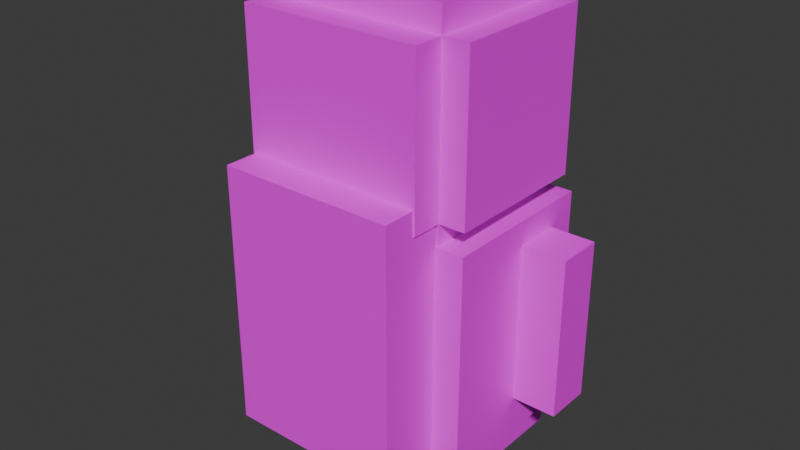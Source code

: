 # Source: ParentKoala.blend  (saved by Blender 4.2.67; exported with 4.5.12 LTS)
import bpy
from mathutils import Matrix  # noqa: F401  (used for matrix-valued properties, if any)

bpy.ops.wm.read_factory_settings(use_empty=True)
scene = bpy.context.scene
scene.name = 'Scene'

# ---- collections
col_collection = bpy.data.collections.new('Collection'); scene.collection.children.link(col_collection)

# ---- images (referenced by path relative to the original .blend; pixels are not part of the script)
import os
ASSET_DIR = os.environ.get("B2B_ASSET_DIR", "")  # directory of the original .blend (textures are referenced by path, not embedded)
HERE = os.path.dirname(os.path.abspath(__file__))  # packed textures are extracted next to this script under _unpacked/

def load_image(name, relpath, width, height, colorspace="sRGB"):
    """Load a texture the original file referenced (path relative to the .blend, or extracted next to this script)."""
    p = next((c for c in (os.path.join(HERE, relpath), os.path.join(ASSET_DIR, relpath)) if relpath and os.path.exists(c)), "")
    if p:
        img = bpy.data.images.load(p, check_existing=True)
        img.name = name
    else:  # same state as the original file: an image datablock whose file is absent (Cycles renders it pink)
        img = bpy.data.images.new(name, width, height)
        img.source = "FILE"
        img.filepath = "//" + (relpath or name)
    img.colorspace_settings.name = colorspace
    return img
img_parentkoala_png = load_image('ParentKoala.png', 'ParentKoala.png', 1024, 1024, 'sRGB')

# ---- materials (node trees are filled in below, after node groups)
mat_material = bpy.data.materials.new('Material')
mat_material.alpha_threshold = 0.0
mat_material.roughness = 0.5
mat_material.line_color = (0.0, 0.0, 0.0, 1.0)

# ---- material node trees
mat_material.use_nodes = True; mat_material.node_tree.nodes.clear()
_N = mat_material.node_tree.nodes; _L = mat_material.node_tree.links
n0 = _N.new('ShaderNodeOutputMaterial'); n0.name = 'Material Output'; n0.location = (300, 300)
n1 = _N.new('ShaderNodeBsdfPrincipled'); n1.name = 'Principled BSDF'; n1.location = (10, 300)
n1.inputs[3].default_value = 1.45
n2 = _N.new('ShaderNodeTexImage'); n2.name = '画像テクスチャ'; n2.location = (-280, 280)
n2.image = img_parentkoala_png
_L.new(n1.outputs[0], n0.inputs[0])
_L.new(n2.outputs[0], n1.inputs[0])
_L.new(n2.outputs[1], n1.inputs[4])
n0.is_active_output = True

# ---- world
world_world = bpy.data.worlds.new('World'); scene.world = world_world
world_world.use_nodes = True; world_world.node_tree.nodes.clear()
_N = world_world.node_tree.nodes; _L = world_world.node_tree.links
n0 = _N.new('ShaderNodeOutputWorld'); n0.name = 'World Output'; n0.location = (300, 300)
n1 = _N.new('ShaderNodeBackground'); n1.name = 'Background'; n1.location = (10, 300)
n1.inputs[0].default_value = (0.05088, 0.05088, 0.05088, 1.0)
_L.new(n1.outputs[0], n0.inputs[0])
n0.is_active_output = True
world_world.color = (0.05088, 0.05088, 0.05088)
world_world.sun_shadow_jitter_overblur = 0.0

# ---- meshes
me_001 = bpy.data.meshes.new('立方体.001')
me_001.from_pydata([(-0.356, 0.1679, -0.249), (-0.356, 0.1679, 0.2377), (-0.356, 0.02606, -0.249), (-0.356, 0.02606, 0.2377), (-0.4919, 0.1679, -0.249), (-0.4919, 0.1679, 0.2377), (-0.4919, 0.02606, -0.249), (-0.4919, 0.02606, 0.2377), (0.356, 0.1679, -0.249), (0.356, 0.02606, -0.249), (0.356, 0.1679, 0.2377), (0.4919, 0.1679, -0.249), (0.356, 0.02606, 0.2377), (0.4919, 0.02606, 0.2377), (0.4919, 0.02606, -0.249), (0.4919, 0.1679, 0.2377), (-0.1896, -0.1634, 0.6913), (-0.1896, -0.03646, 0.544), (-0.1896, -0.03646, 0.6913), (0.1896, -0.1634, 0.6913), (-0.1896, -0.1634, 0.3052), (-0.06321, -0.03646, 0.6913), (0.06321, -0.03646, 0.6913), (0.1896, -0.1634, 0.3052), (0.06321, 0.1311, 0.3052), (0.1896, 0.1311, 0.3052), (0.1896, -0.03646, 0.544), (0.3209, -0.03646, 0.544), (0.1896, 0.0566, 0.544), (0.1896, -0.03646, 0.6913), (0.3209, 0.0566, 0.544), (0.3209, 0.0566, 0.8225), (0.1896, 0.0566, 0.6913), (0.3209, -0.03646, 0.8225), (0.06321, -0.03646, 0.8225), (0.06321, 0.0566, 0.8225), (0.06321, 0.0566, 0.6913), (0.06321, 0.1311, 0.6913), (-0.06321, 0.0566, 0.6913), (0.1896, 0.1311, 0.6913), (0.1357, 0.1311, 0.6176), (0.1896, 0.1311, 0.544), (0.1357, 0.1311, 0.544), (0.06321, 0.1311, 0.544), (0.06321, 0.1311, 0.6176), (0.06321, 0.216, 0.544), (-0.06321, 0.1311, 0.544), (0.06321, 0.216, 0.3052), (-0.06321, 0.216, 0.3052), (-0.06321, 0.216, 0.544), (-0.06321, 0.1311, 0.3052), (-0.1896, 0.1311, 0.3052), (-0.1357, 0.1311, 0.544), (-0.1357, 0.1311, 0.6176), (-0.1896, 0.1311, 0.544), (-0.06321, 0.1311, 0.6176), (-0.06321, 0.1311, 0.6913), (-0.1896, 0.1311, 0.6913), (-0.1896, 0.0566, 0.6913), (-0.3209, 0.0566, 0.8225), (-0.1896, 0.0566, 0.544), (-0.06321, 0.0566, 0.8225), (-0.3209, 0.0566, 0.544), (-0.3209, -0.03646, 0.544), (-0.3209, -0.03646, 0.8225), (-0.06321, -0.03646, 0.8225), (0.3562, 0.2627, -0.3673), (0.3562, -0.2329, -0.3673), (0.1187, 0.2627, -0.3673), (0.3562, 0.2627, -0.2022), (0.189, 0.2627, -0.07073), (0.3562, -0.2329, -0.2022), (0.1187, -0.2329, -0.2022), (0.3562, -0.2329, -0.03708), (0.1187, -0.2329, -0.03708), (0.1187, -0.2329, 0.3108), (-0.1187, -0.2329, -0.03708), (-0.1187, -0.2329, 0.3108), (-0.3562, -0.2329, 0.3108), (-0.1187, 0.2627, 0.3108), (0.1187, 0.2627, 0.3108), (-0.1808, 0.2627, 0.1993), (0.3562, 0.2627, 0.3108), (0.189, 0.2627, 0.1993), (0.189, 0.3321, 0.1993), (0.3562, 0.2627, -0.03708), (0.189, 0.3321, -0.07073), (-0.1808, 0.3321, -0.07073), (-0.1808, 0.3321, 0.1993), (-0.1808, 0.2627, -0.07073), (-0.1187, 0.2627, -0.3673), (-0.3562, 0.2627, -0.2022), (-0.3562, 0.2627, -0.3673), (-0.3562, 0.2627, -0.03708), (-0.3562, -0.2329, -0.03708), (-0.3562, 0.2627, 0.3108), (-0.3562, -0.2329, -0.2022), (-0.1187, -0.2329, -0.2022), (-0.3562, -0.2329, -0.3673), (-0.1187, -0.2329, -0.3673), (0.1187, -0.2329, -0.3673), (0.3562, -0.2329, 0.3108), (-0.1125, 0.2959, -0.5081), (-0.1125, -0.08332, -0.5081), (-0.1125, 0.2959, -0.3685), (-0.2895, 0.2959, -0.5081), (-0.1125, -0.08332, -0.3685), (-0.2895, -0.08332, -0.3685), (-0.2895, -0.08332, -0.5081), (-0.2895, 0.2959, -0.3685), (0.1125, 0.2959, -0.5081), (0.1125, -0.08332, -0.5081), (0.1125, 0.2959, -0.3685), (0.2895, 0.2959, -0.5081), (0.1125, -0.08332, -0.3685), (0.2895, -0.08332, -0.3685), (0.2895, -0.08332, -0.5081), (0.2895, 0.2959, -0.3685), (0.2695, -0.2331, -0.352), (0.2695, -0.42, -0.352), (0.2695, -0.2331, 0.4436), (-0.2695, -0.2331, -0.352), (0.2695, -0.42, 0.4436), (-0.2695, -0.42, 0.4436), (-0.2695, -0.42, -0.352), (-0.2695, -0.2331, 0.4436)], [], [(1, 7, 3), (1, 4, 5), (7, 2, 3), (5, 6, 7), (4, 2, 6), (3, 0, 1), (1, 5, 7), (1, 0, 4), (7, 6, 2), (5, 4, 6), (4, 0, 2), (3, 2, 0), (11, 9, 8), (12, 8, 9), (12, 10, 8), (11, 8, 10), (13, 10, 12), (13, 12, 9), (15, 13, 14), (13, 9, 14), (13, 15, 10), (15, 14, 11), (11, 10, 15), (11, 14, 9), (20, 16, 17), (16, 18, 17), (16, 21, 18), (23, 19, 16), (16, 19, 22), (23, 16, 20), (21, 16, 22), (20, 24, 23), (23, 24, 25), (23, 25, 26), (23, 26, 19), (30, 27, 26), (29, 26, 27), (25, 28, 26), (30, 26, 28), (26, 29, 19), (30, 33, 27), (32, 30, 28), (30, 31, 33), (32, 31, 30), (31, 34, 33), (29, 27, 33), (29, 33, 34), (29, 34, 22), (34, 36, 22), (31, 35, 34), (34, 35, 36), (21, 22, 36), (32, 36, 35), (38, 36, 37), (36, 39, 37), (36, 32, 39), (21, 36, 38), (37, 39, 40), (40, 39, 41), (32, 41, 39), (32, 28, 41), (25, 41, 28), (42, 40, 41), (25, 42, 41), (24, 42, 25), (24, 43, 42), (40, 42, 43), (46, 44, 43), (40, 43, 44), (47, 43, 24), (47, 45, 43), (46, 43, 45), (48, 47, 24), (48, 45, 47), (48, 49, 45), (50, 49, 48), (48, 24, 50), (20, 50, 24), (50, 46, 49), (52, 46, 50), (20, 51, 50), (52, 50, 51), (52, 55, 46), (52, 53, 55), (52, 54, 53), (51, 54, 52), (46, 55, 44), (55, 37, 44), (53, 56, 55), (55, 56, 37), (38, 37, 56), (56, 57, 58), (53, 57, 56), (56, 58, 38), (57, 60, 58), (58, 62, 59), (58, 59, 61), (58, 60, 62), (58, 61, 38), (59, 62, 63), (60, 63, 62), (18, 64, 63), (59, 63, 64), (60, 17, 63), (18, 63, 17), (61, 59, 64), (18, 65, 64), (61, 64, 65), (21, 61, 65), (18, 21, 65), (21, 38, 61), (57, 54, 60), (51, 60, 54), (17, 60, 51), (54, 57, 53), (20, 17, 51), (46, 45, 49), (37, 40, 44), (32, 35, 31), (19, 29, 22), (71, 67, 66), (68, 66, 67), (70, 66, 68), (70, 69, 66), (71, 66, 69), (67, 71, 72), (71, 74, 72), (71, 73, 74), (69, 73, 71), (77, 74, 75), (73, 75, 74), (76, 72, 74), (77, 76, 74), (76, 77, 78), (79, 78, 77), (77, 75, 80), (77, 80, 79), (81, 80, 83), (81, 79, 80), (75, 82, 80), (83, 80, 82), (86, 83, 70), (85, 70, 83), (86, 84, 83), (81, 83, 84), (83, 82, 85), (87, 86, 70), (87, 84, 86), (87, 88, 84), (89, 88, 87), (87, 70, 89), (68, 89, 70), (89, 81, 88), (89, 93, 81), (68, 90, 89), (92, 89, 90), (89, 91, 93), (92, 91, 89), (95, 81, 93), (96, 93, 91), (95, 93, 94), (96, 94, 93), (94, 96, 97), (96, 99, 97), (96, 98, 99), (91, 98, 96), (100, 97, 99), (99, 98, 92), (100, 99, 90), (99, 92, 90), (100, 72, 97), (67, 72, 100), (68, 67, 100), (100, 90, 68), (91, 92, 98), (76, 97, 72), (94, 97, 76), (95, 79, 81), (79, 95, 78), (95, 94, 78), (76, 78, 94), (81, 84, 88), (69, 85, 73), (85, 101, 73), (85, 82, 101), (85, 69, 70), (75, 101, 82), (73, 101, 75), (105, 102, 103), (106, 103, 102), (105, 104, 102), (106, 102, 104), (107, 106, 104), (107, 103, 106), (107, 108, 103), (109, 108, 107), (107, 104, 109), (105, 109, 104), (109, 105, 108), (105, 103, 108), (113, 111, 110), (114, 110, 111), (113, 110, 112), (114, 112, 110), (115, 112, 114), (115, 114, 111), (117, 115, 116), (115, 111, 116), (115, 117, 112), (113, 112, 117), (117, 116, 113), (113, 116, 111), (122, 119, 118), (121, 118, 119), (122, 118, 120), (121, 120, 118), (123, 122, 120), (123, 119, 122), (123, 124, 119), (125, 124, 123), (123, 120, 125), (121, 125, 120), (125, 121, 124), (121, 119, 124)])
_uv = me_001.uv_layers.new(name='UVマップ')
_uv.uv.foreach_set('vector', [0.5562, 0.2436, 0.5278, 0.2164, 0.5278, 0.2436, 0.5834, 0.2164, 0.5562, 0.119, 0.5562, 0.2164, 0.5278, 0.2164, 0.5006, 0.119, 0.5006, 0.2164, 0.5562, 0.2164, 0.5278, 0.119, 0.5278, 0.2164, 0.5562, 0.119, 0.5278, 0.0918, 0.5278, 0.119, 0.6118, 0.2164, 0.5834, 0.119, 0.5834, 0.2164, 0.5562, 0.2436, 0.5562, 0.2164, 0.5278, 0.2164, 0.5834, 0.2164, 0.5834, 0.119, 0.5562, 0.119, 0.5278, 0.2164, 0.5278, 0.119, 0.5006, 0.119, 0.5562, 0.2164, 0.5562, 0.119, 0.5278, 0.119, 0.5562, 0.119, 0.5562, 0.0918, 0.5278, 0.0918, 0.6118, 0.2164, 0.6118, 0.119, 0.5834, 0.119, 0.556, 0.1197, 0.5276, 0.09248, 0.556, 0.09248, 0.6117, 0.2172, 0.5833, 0.1197, 0.6117, 0.1197, 0.6117, 0.2172, 0.5833, 0.2172, 0.5833, 0.1197, 0.556, 0.1197, 0.5833, 0.1197, 0.5833, 0.2172, 0.5276, 0.2172, 0.556, 0.2444, 0.5276, 0.2444, 0.5276, 0.2172, 0.5004, 0.2172, 0.5004, 0.1197, 0.556, 0.2172, 0.5276, 0.2172, 0.5276, 0.1197, 0.5276, 0.2172, 0.5004, 0.1197, 0.5276, 0.1197, 0.5276, 0.2172, 0.556, 0.2172, 0.556, 0.2444, 0.556, 0.2172, 0.5276, 0.1197, 0.556, 0.1197, 0.556, 0.1197, 0.5833, 0.2172, 0.556, 0.2172, 0.556, 0.1197, 0.5276, 0.1197, 0.5276, 0.09248, 0.04522, 0.9015, 0.04304, 0.8995, 0.04565, 0.8985, 0.04304, 0.8995, 0.04319, 0.8985, 0.04565, 0.8985, 0.04304, 0.8995, 0.04048, 0.8991, 0.04319, 0.8985, 0.04275, 0.9049, 0.0404, 0.9031, 0.04304, 0.8995, 0.04304, 0.8995, 0.0404, 0.9031, 0.03847, 0.9008, 0.04275, 0.9049, 0.04304, 0.8995, 0.04522, 0.9015, 0.04048, 0.8991, 0.04304, 0.8995, 0.03847, 0.9008, 0.04522, 0.9015, 0.06723, 0.9352, 0.04275, 0.9049, 0.04275, 0.9049, 0.06723, 0.9352, 0.04192, 0.914, 0.04275, 0.9049, 0.04192, 0.914, 0.03996, 0.906, 0.04275, 0.9049, 0.03996, 0.906, 0.0404, 0.9031, 0.03753, 0.9063, 0.03817, 0.9059, 0.03996, 0.906, 0.03905, 0.9038, 0.03996, 0.906, 0.03817, 0.9059, 0.04192, 0.914, 0.03744, 0.9088, 0.03996, 0.906, 0.03753, 0.9063, 0.03996, 0.906, 0.03744, 0.9088, 0.03996, 0.906, 0.03905, 0.9038, 0.0404, 0.9031, 0.03753, 0.9063, 0.0364, 0.9057, 0.03817, 0.9059, 0.9193, 0.7074, 0.8712, 0.7502, 0.8712, 0.7074, 0.03753, 0.9063, 0.03633, 0.9059, 0.0364, 0.9057, 0.9193, 0.7074, 0.9622, 0.7502, 0.8712, 0.7502, 0.03633, 0.9059, 0.03717, 0.9031, 0.0364, 0.9057, 0.03905, 0.9038, 0.03817, 0.9059, 0.0364, 0.9057, 0.03905, 0.9038, 0.0364, 0.9057, 0.03717, 0.9031, 0.03905, 0.9038, 0.03717, 0.9031, 0.03847, 0.9008, 0.03717, 0.9031, 0.03626, 0.9, 0.03847, 0.9008, 0.03633, 0.9059, 0.03687, 0.9021, 0.03717, 0.9031, 0.03717, 0.9031, 0.03687, 0.9021, 0.03626, 0.9, 0.04048, 0.8991, 0.03847, 0.9008, 0.03626, 0.9, 0.9193, 0.7074, 0.9193, 0.6661, 0.9622, 0.6661, 0.03904, 0.8969, 0.03626, 0.9, 0.03349, 0.8988, 0.03626, 0.9, 0.03434, 0.9037, 0.03349, 0.8988, 0.03626, 0.9, 0.03689, 0.9038, 0.03434, 0.9037, 0.04048, 0.8991, 0.03626, 0.9, 0.03904, 0.8969, 0.03349, 0.8988, 0.03434, 0.9037, 0.02757, 0.9053, 0.02757, 0.9053, 0.03434, 0.9037, 0.03343, 0.9115, 0.03689, 0.9038, 0.03343, 0.9115, 0.03434, 0.9037, 0.03689, 0.9038, 0.03744, 0.9088, 0.03343, 0.9115, 0.04192, 0.914, 0.03343, 0.9115, 0.03744, 0.9088, 0.02793, 0.9157, 0.02757, 0.9053, 0.03343, 0.9115, 0.04192, 0.914, 0.02793, 0.9157, 0.03343, 0.9115, 0.06723, 0.9352, 0.02793, 0.9157, 0.04192, 0.914, 0.06723, 0.9352, 0.02793, 0.9352, 0.02793, 0.9157, 0.8579, 0.6556, 0.8338, 0.6556, 0.8338, 0.6319, 0.03151, 0.8837, 0.02751, 0.897, 0.02274, 0.8919, 0.8579, 0.6556, 0.8338, 0.6319, 0.8579, 0.6319, 0.9299, 0.6051, 0.9877, 0.6373, 0.9008, 0.6373, 0.9299, 0.6051, 0.9509, 0.6095, 0.9877, 0.6373, 0.9821, 0.5581, 0.9877, 0.6373, 0.9509, 0.6095, 0.932, 0.5859, 0.9299, 0.6051, 0.9008, 0.6373, 0.932, 0.5859, 0.9509, 0.6095, 0.9299, 0.6051, 0.932, 0.5859, 0.953, 0.5903, 0.9509, 0.6095, 0.8953, 0.5581, 0.953, 0.5903, 0.932, 0.5859, 0.932, 0.5859, 0.9008, 0.6373, 0.8953, 0.5581, 0.04522, 0.9015, 0.07209, 0.912, 0.06723, 0.9352, 0.8953, 0.5581, 0.9821, 0.5581, 0.953, 0.5903, 0.05062, 0.889, 0.06406, 0.885, 0.07209, 0.912, 0.04522, 0.9015, 0.05165, 0.8987, 0.07209, 0.912, 0.05062, 0.889, 0.07209, 0.912, 0.05165, 0.8987, 0.8338, 0.6319, 0.8579, 0.6556, 0.8338, 0.6556, 0.8338, 0.6319, 0.8579, 0.6319, 0.8579, 0.6556, 0.05062, 0.889, 0.04852, 0.8932, 0.04339, 0.8891, 0.05165, 0.8987, 0.04852, 0.8932, 0.05062, 0.889, 0.03151, 0.8837, 0.03629, 0.8888, 0.02751, 0.897, 0.03629, 0.8888, 0.03349, 0.8988, 0.02751, 0.897, 0.04339, 0.8891, 0.03769, 0.894, 0.03629, 0.8888, 0.03629, 0.8888, 0.03769, 0.894, 0.03349, 0.8988, 0.03904, 0.8969, 0.03349, 0.8988, 0.03769, 0.894, 0.03769, 0.894, 0.04251, 0.8945, 0.04303, 0.8967, 0.04339, 0.8891, 0.04251, 0.8945, 0.03769, 0.894, 0.03769, 0.894, 0.04303, 0.8967, 0.03904, 0.8969, 0.04251, 0.8945, 0.04708, 0.8962, 0.04303, 0.8967, 0.8046, 0.7258, 0.7565, 0.6829, 0.8474, 0.6829, 0.8046, 0.7258, 0.8474, 0.6829, 0.8474, 0.767, 0.8046, 0.7258, 0.7565, 0.7258, 0.7565, 0.6829, 0.8046, 0.7258, 0.8474, 0.767, 0.8046, 0.767, 0.04234, 0.8965, 0.04538, 0.8966, 0.04538, 0.8964, 0.04708, 0.8962, 0.04538, 0.8964, 0.04538, 0.8966, 0.04319, 0.8985, 0.04298, 0.8968, 0.04538, 0.8964, 0.04234, 0.8965, 0.04538, 0.8964, 0.04298, 0.8968, 0.04708, 0.8962, 0.04565, 0.8985, 0.04538, 0.8964, 0.04319, 0.8985, 0.04538, 0.8964, 0.04565, 0.8985, 0.04139, 0.8972, 0.04234, 0.8965, 0.04298, 0.8968, 0.04319, 0.8985, 0.04172, 0.8976, 0.04298, 0.8968, 0.04139, 0.8972, 0.04298, 0.8968, 0.04172, 0.8976, 0.04048, 0.8991, 0.04139, 0.8972, 0.04172, 0.8976, 0.04319, 0.8985, 0.04048, 0.8991, 0.04172, 0.8976, 0.04048, 0.8991, 0.03904, 0.8969, 0.04139, 0.8972, 0.04251, 0.8945, 0.04852, 0.8932, 0.04708, 0.8962, 0.05165, 0.8987, 0.04708, 0.8962, 0.04852, 0.8932, 0.04565, 0.8985, 0.04708, 0.8962, 0.05165, 0.8987, 0.04852, 0.8932, 0.04251, 0.8945, 0.04339, 0.8891, 0.04522, 0.9015, 0.04565, 0.8985, 0.05165, 0.8987, 0.9821, 0.5581, 0.9509, 0.6095, 0.953, 0.5903, 0.03349, 0.8988, 0.02757, 0.9053, 0.02751, 0.897, 0.9193, 0.7074, 0.9622, 0.6661, 0.9622, 0.7502, 0.0404, 0.9031, 0.03905, 0.9038, 0.03847, 0.9008, 0.2549, 0.4873, 0.2549, 0.4522, 0.3603, 0.4522, 0.4108, 0.9514, 0.3603, 0.9514, 0.3603, 0.846, 0.3958, 0.5152, 0.3603, 0.4522, 0.4108, 0.4522, 0.3958, 0.5152, 0.3603, 0.4873, 0.3603, 0.4522, 0.2549, 0.4873, 0.3603, 0.4522, 0.3603, 0.4873, 0.3603, 0.846, 0.3603, 0.8109, 0.4108, 0.8109, 0.3603, 0.8109, 0.4108, 0.7758, 0.4108, 0.8109, 0.3603, 0.8109, 0.3603, 0.7758, 0.4108, 0.7758, 0.3603, 0.4873, 0.2549, 0.5224, 0.2549, 0.4873, 0.4613, 0.7018, 0.4108, 0.7758, 0.4108, 0.7018, 0.3603, 0.7758, 0.4108, 0.7018, 0.4108, 0.7758, 0.4613, 0.7758, 0.4108, 0.8109, 0.4108, 0.7758, 0.4613, 0.7018, 0.4613, 0.7758, 0.4108, 0.7758, 0.4613, 0.7758, 0.4613, 0.7018, 0.5118, 0.7018, 0.4613, 0.5964, 0.5118, 0.7018, 0.4613, 0.7018, 0.4613, 0.7018, 0.4108, 0.7018, 0.4108, 0.5964, 0.4613, 0.7018, 0.4108, 0.5964, 0.4613, 0.5964, 0.4745, 0.5727, 0.4108, 0.5964, 0.3958, 0.5727, 0.4745, 0.5727, 0.4613, 0.5964, 0.4108, 0.5964, 0.4108, 0.7018, 0.3603, 0.5964, 0.4108, 0.5964, 0.3958, 0.5727, 0.4108, 0.5964, 0.3603, 0.5964, 0.08084, 0.757, 0.04201, 0.8618, 0.05149, 0.7323, 0.3603, 0.5224, 0.3958, 0.5152, 0.3958, 0.5727, 0.08084, 0.757, 0.06967, 0.8326, 0.04201, 0.8618, 0.1973, 0.8618, 0.04201, 0.8618, 0.06967, 0.8326, 0.3958, 0.5727, 0.3603, 0.5964, 0.3603, 0.5224, 0.1791, 0.7615, 0.08084, 0.757, 0.05149, 0.7323, 0.3975, 0.5739, 0.4762, 0.5165, 0.4762, 0.5739, 0.3975, 0.5739, 0.3975, 0.5165, 0.4762, 0.5165, 0.2068, 0.7323, 0.1679, 0.8371, 0.1791, 0.7615, 0.1791, 0.7615, 0.05149, 0.7323, 0.2068, 0.7323, 0.4108, 0.4522, 0.4745, 0.5152, 0.3958, 0.5152, 0.2068, 0.7323, 0.1973, 0.8618, 0.1679, 0.8371, 0.4745, 0.5152, 0.5118, 0.5224, 0.4745, 0.5727, 0.4108, 0.4522, 0.4613, 0.4522, 0.4745, 0.5152, 0.5118, 0.4522, 0.4745, 0.5152, 0.4613, 0.4522, 0.4745, 0.5152, 0.5118, 0.4873, 0.5118, 0.5224, 0.5118, 0.4522, 0.5118, 0.4873, 0.4745, 0.5152, 0.5118, 0.5964, 0.4745, 0.5727, 0.5118, 0.5224, 0.6172, 0.4873, 0.5118, 0.5224, 0.5118, 0.4873, 0.5118, 0.5964, 0.5118, 0.5224, 0.6172, 0.5224, 0.6172, 0.4873, 0.6172, 0.5224, 0.5118, 0.5224, 0.5118, 0.7758, 0.5118, 0.8109, 0.4613, 0.8109, 0.5118, 0.8109, 0.4613, 0.846, 0.4613, 0.8109, 0.5118, 0.8109, 0.5118, 0.846, 0.4613, 0.846, 0.5118, 0.4873, 0.6172, 0.4522, 0.6172, 0.4873, 0.4108, 0.846, 0.4613, 0.8109, 0.4613, 0.846, 0.4613, 0.846, 0.5118, 0.846, 0.5118, 0.9514, 0.4108, 0.846, 0.4613, 0.846, 0.4613, 0.9514, 0.4613, 0.846, 0.5118, 0.9514, 0.4613, 0.9514, 0.4108, 0.846, 0.4108, 0.8109, 0.4613, 0.8109, 0.3603, 0.846, 0.4108, 0.8109, 0.4108, 0.846, 0.4108, 0.9514, 0.3603, 0.846, 0.4108, 0.846, 0.4108, 0.846, 0.4613, 0.9514, 0.4108, 0.9514, 0.5118, 0.4873, 0.5118, 0.4522, 0.6172, 0.4522, 0.4613, 0.7758, 0.4613, 0.8109, 0.4108, 0.8109, 0.5118, 0.7758, 0.4613, 0.8109, 0.4613, 0.7758, 0.5118, 0.5964, 0.4613, 0.5964, 0.4745, 0.5727, 0.4613, 0.5964, 0.5118, 0.5964, 0.5118, 0.7018, 0.5118, 0.5964, 0.6172, 0.5224, 0.6172, 0.5964, 0.4613, 0.7758, 0.5118, 0.7018, 0.5118, 0.7758, 0.1973, 0.8618, 0.06967, 0.8326, 0.1679, 0.8371, 0.3603, 0.4873, 0.3603, 0.5224, 0.2549, 0.5224, 0.3603, 0.5224, 0.2549, 0.5964, 0.2549, 0.5224, 0.3603, 0.5224, 0.3603, 0.5964, 0.2549, 0.5964, 0.3603, 0.5224, 0.3603, 0.4873, 0.3958, 0.5152, 0.4108, 0.7018, 0.3603, 0.7018, 0.3603, 0.5964, 0.3603, 0.7758, 0.3603, 0.7018, 0.4108, 0.7018, 0.8223, 0.131, 0.8223, 0.0732, 0.9461, 0.0732, 0.9461, 0.02762, 0.9461, 0.0732, 0.8223, 0.0732, 0.7767, 0.1766, 0.8223, 0.2344, 0.7767, 0.2344, 0.9461, 0.02762, 0.8223, 0.0732, 0.8223, 0.02762, 0.9461, 0.1766, 0.9461, 0.2344, 0.8223, 0.2344, 0.9461, 0.1766, 0.9917, 0.2344, 0.9461, 0.2344, 0.9461, 0.1766, 0.9917, 0.1766, 0.9917, 0.2344, 0.8223, 0.1766, 0.9461, 0.131, 0.9461, 0.1766, 0.9461, 0.1766, 0.8223, 0.2344, 0.8223, 0.1766, 0.7767, 0.1766, 0.8223, 0.1766, 0.8223, 0.2344, 0.8223, 0.1766, 0.8223, 0.131, 0.9461, 0.131, 0.8223, 0.131, 0.9461, 0.0732, 0.9461, 0.131, 0.8223, 0.131, 0.9461, 0.0732, 0.8223, 0.0732, 0.9461, 0.02762, 0.8223, 0.0732, 0.9461, 0.0732, 0.7767, 0.1766, 0.7767, 0.2344, 0.8223, 0.2344, 0.9461, 0.02762, 0.8223, 0.02762, 0.8223, 0.0732, 0.9461, 0.1766, 0.8223, 0.2344, 0.9461, 0.2344, 0.9461, 0.1766, 0.9461, 0.2344, 0.9917, 0.2344, 0.8223, 0.1766, 0.9461, 0.1766, 0.9461, 0.131, 0.9461, 0.1766, 0.9917, 0.2344, 0.9917, 0.1766, 0.9461, 0.1766, 0.8223, 0.1766, 0.8223, 0.2344, 0.7767, 0.1766, 0.8223, 0.2344, 0.8223, 0.1766, 0.8223, 0.1766, 0.9461, 0.131, 0.8223, 0.131, 0.8223, 0.131, 0.9461, 0.131, 0.9461, 0.0732, 0.197, 0.27, 0.197, 0.06525, 0.2451, 0.06525, 0.05829, 0.01716, 0.197, 0.01716, 0.197, 0.06525, 0.197, 0.27, 0.2451, 0.06525, 0.2451, 0.27, 0.05829, 0.5228, 0.197, 0.3181, 0.197, 0.5228, 0.05829, 0.27, 0.197, 0.27, 0.197, 0.3181, 0.05829, 0.27, 0.197, 0.06525, 0.197, 0.27, 0.05829, 0.27, 0.05829, 0.06525, 0.197, 0.06525, 0.0102, 0.27, 0.05829, 0.06525, 0.05829, 0.27, 0.05829, 0.27, 0.197, 0.3181, 0.05829, 0.3181, 0.05829, 0.5228, 0.05829, 0.3181, 0.197, 0.3181, 0.0102, 0.27, 0.0102, 0.06525, 0.05829, 0.06525, 0.05829, 0.01716, 0.197, 0.06525, 0.05829, 0.06525])
_uv.active_render = True
_uv = me_001.uv_layers.new(name='UVMap')
_uv.uv.foreach_set('vector', [0.0, 0.0, 0.0, 0.0, 0.0, 0.0, 0.0, 0.0, 0.0, 0.0, 0.0, 0.0, 0.0, 0.0, 0.0, 0.0, 0.0, 0.0, 0.0, 0.0, 0.0, 0.0, 0.0, 0.0, 0.0, 0.0, 0.0, 0.0, 0.0, 0.0, 0.0, 0.0, 0.0, 0.0, 0.0, 0.0, 0.0, 0.0, 0.0, 0.0, 0.0, 0.0, 0.0, 0.0, 0.0, 0.0, 0.0, 0.0, 0.0, 0.0, 0.0, 0.0, 0.0, 0.0, 0.0, 0.0, 0.0, 0.0, 0.0, 0.0, 0.0, 0.0, 0.0, 0.0, 0.0, 0.0, 0.0, 0.0, 0.0, 0.0, 0.0, 0.0, 0.0, 0.0, 0.0, 0.0, 0.0, 0.0, 0.0, 0.0, 0.0, 0.0, 0.0, 0.0, 0.0, 0.0, 0.0, 0.0, 0.0, 0.0, 0.0, 0.0, 0.0, 0.0, 0.0, 0.0, 0.0, 0.0, 0.0, 0.0, 0.0, 0.0, 0.0, 0.0, 0.0, 0.0, 0.0, 0.0, 0.0, 0.0, 0.0, 0.0, 0.0, 0.0, 0.0, 0.0, 0.0, 0.0, 0.0, 0.0, 0.0, 0.0, 0.0, 0.0, 0.0, 0.0, 0.0, 0.0, 0.0, 0.0, 0.0, 0.0, 0.0, 0.0, 0.0, 0.0, 0.0, 0.0, 0.0, 0.0, 0.0, 0.0, 0.0, 0.0, 0.09595, 0.7865, 0.08946, 0.7812, 0.09682, 0.778, 0.08946, 0.7812, 0.08939, 0.7789, 0.09682, 0.778, 0.08946, 0.7812, 0.0826, 0.7802, 0.08939, 0.7789, 0.08923, 0.7963, 0.08282, 0.791, 0.08946, 0.7812, 0.08946, 0.7812, 0.08282, 0.791, 0.07768, 0.7845, 0.08923, 0.7963, 0.08946, 0.7812, 0.09595, 0.7865, 0.0826, 0.7802, 0.08946, 0.7812, 0.07768, 0.7845, 0.09595, 0.7865, 0.1596, 0.8836, 0.08923, 0.7963, 0.08923, 0.7963, 0.1596, 0.8836, 0.0868, 0.8225, 0.08923, 0.7963, 0.0868, 0.8225, 0.08136, 0.7993, 0.08923, 0.7963, 0.08136, 0.7993, 0.08282, 0.791, 0.07314, 0.8019, 0.07645, 0.7989, 0.08136, 0.7993, 0.0796, 0.7925, 0.08136, 0.7993, 0.07645, 0.7989, 0.0868, 0.8225, 0.07369, 0.8079, 0.08136, 0.7993, 0.07314, 0.8019, 0.08136, 0.7993, 0.07369, 0.8079, 0.08136, 0.7993, 0.0796, 0.7925, 0.08282, 0.791, 0.07314, 0.8019, 0.07432, 0.7954, 0.07645, 0.7989, 0.3541, 0.9689, 0.3303, 0.9422, 0.3541, 0.9422, 0.07314, 0.8019, 0.07218, 0.7976, 0.07432, 0.7954, 0.3541, 0.9689, 0.3303, 0.9926, 0.3303, 0.9422, 0.07218, 0.7976, 0.07507, 0.79, 0.07432, 0.7954, 0.0796, 0.7925, 0.07645, 0.7989, 0.07432, 0.7954, 0.0796, 0.7925, 0.07432, 0.7954, 0.07507, 0.79, 0.0796, 0.7925, 0.07507, 0.79, 0.07768, 0.7845, 0.07507, 0.79, 0.07142, 0.7826, 0.07768, 0.7845, 0.07218, 0.7976, 0.07382, 0.7878, 0.07507, 0.79, 0.07507, 0.79, 0.07382, 0.7878, 0.07142, 0.7826, 0.0826, 0.7802, 0.07768, 0.7845, 0.07142, 0.7826, 0.3541, 0.9689, 0.3769, 0.9689, 0.3769, 0.9926, 0.0787, 0.7739, 0.07142, 0.7826, 0.06331, 0.7793, 0.07142, 0.7826, 0.06546, 0.7935, 0.06331, 0.7793, 0.07142, 0.7826, 0.07279, 0.7938, 0.06546, 0.7935, 0.0826, 0.7802, 0.07142, 0.7826, 0.0787, 0.7739, 0.06331, 0.7793, 0.06546, 0.7935, 0.04612, 0.7975, 0.04612, 0.7975, 0.06546, 0.7935, 0.06243, 0.8154, 0.07279, 0.7938, 0.06243, 0.8154, 0.06546, 0.7935, 0.07279, 0.7938, 0.07369, 0.8079, 0.06243, 0.8154, 0.0868, 0.8225, 0.06243, 0.8154, 0.07369, 0.8079, 0.04662, 0.8273, 0.04612, 0.7975, 0.06243, 0.8154, 0.0868, 0.8225, 0.04662, 0.8273, 0.06243, 0.8154, 0.1596, 0.8836, 0.04662, 0.8273, 0.0868, 0.8225, 0.1596, 0.8836, 0.04662, 0.8836, 0.04662, 0.8273, 0.2723, 0.9441, 0.2723, 0.9267, 0.2896, 0.9267, 0.05732, 0.737, 0.04634, 0.7742, 0.03296, 0.76, 0.2723, 0.9441, 0.2896, 0.9267, 0.2896, 0.9441, 0.2437, 0.8359, 0.2217, 0.8752, 0.2217, 0.8161, 0.2437, 0.8359, 0.2407, 0.8502, 0.2217, 0.8752, 0.2757, 0.8714, 0.2217, 0.8752, 0.2407, 0.8502, 0.2567, 0.8373, 0.2437, 0.8359, 0.2217, 0.8161, 0.2567, 0.8373, 0.2407, 0.8502, 0.2437, 0.8359, 0.2567, 0.8373, 0.2537, 0.8516, 0.2407, 0.8502, 0.2757, 0.8123, 0.2537, 0.8516, 0.2567, 0.8373, 0.2567, 0.8373, 0.2217, 0.8161, 0.2757, 0.8123, 0.09595, 0.7865, 0.1734, 0.8166, 0.1596, 0.8836, 0.2757, 0.8123, 0.2757, 0.8714, 0.2537, 0.8516, 0.1112, 0.7507, 0.1499, 0.739, 0.1734, 0.8166, 0.09595, 0.7865, 0.1144, 0.7783, 0.1734, 0.8166, 0.1112, 0.7507, 0.1734, 0.8166, 0.1144, 0.7783, 0.2896, 0.9091, 0.2723, 0.9266, 0.2723, 0.9091, 0.2896, 0.9091, 0.2896, 0.9266, 0.2723, 0.9266, 0.1112, 0.7507, 0.1054, 0.7627, 0.09062, 0.7515, 0.1144, 0.7783, 0.1054, 0.7627, 0.1112, 0.7507, 0.05732, 0.737, 0.0707, 0.7512, 0.04634, 0.7742, 0.0707, 0.7512, 0.06331, 0.7793, 0.04634, 0.7742, 0.09062, 0.7515, 0.07481, 0.7656, 0.0707, 0.7512, 0.0707, 0.7512, 0.07481, 0.7656, 0.06331, 0.7793, 0.0787, 0.7739, 0.06331, 0.7793, 0.07481, 0.7656, 0.07481, 0.7656, 0.08845, 0.7669, 0.09003, 0.7731, 0.09062, 0.7515, 0.08845, 0.7669, 0.07481, 0.7656, 0.07481, 0.7656, 0.09003, 0.7731, 0.0787, 0.7739, 0.08845, 0.7669, 0.1014, 0.7711, 0.09003, 0.7731, 0.4074, 0.9696, 0.4312, 0.943, 0.4312, 0.9933, 0.4074, 0.9696, 0.4312, 0.9933, 0.3846, 0.9933, 0.4074, 0.9696, 0.4074, 0.943, 0.4312, 0.943, 0.4074, 0.9696, 0.3846, 0.9933, 0.3846, 0.9696, 0.0868, 0.7733, 0.09695, 0.7717, 0.09398, 0.7744, 0.1014, 0.7711, 0.09398, 0.7744, 0.09695, 0.7717, 0.08939, 0.7789, 0.08843, 0.7745, 0.09398, 0.7744, 0.0868, 0.7733, 0.09398, 0.7744, 0.08843, 0.7745, 0.1014, 0.7711, 0.09682, 0.778, 0.09398, 0.7744, 0.08939, 0.7789, 0.09398, 0.7744, 0.09682, 0.778, 0.08471, 0.7751, 0.0868, 0.7733, 0.08843, 0.7745, 0.08939, 0.7789, 0.08561, 0.7764, 0.08843, 0.7745, 0.08471, 0.7751, 0.08843, 0.7745, 0.08561, 0.7764, 0.0826, 0.7802, 0.08471, 0.7751, 0.08561, 0.7764, 0.08939, 0.7789, 0.0826, 0.7802, 0.08561, 0.7764, 0.0826, 0.7802, 0.0787, 0.7739, 0.08471, 0.7751, 0.08845, 0.7669, 0.1054, 0.7627, 0.1014, 0.7711, 0.1144, 0.7783, 0.1014, 0.7711, 0.1054, 0.7627, 0.09682, 0.778, 0.1014, 0.7711, 0.1144, 0.7783, 0.1054, 0.7627, 0.08845, 0.7669, 0.09062, 0.7515, 0.09595, 0.7865, 0.09682, 0.778, 0.1144, 0.7783, 0.2757, 0.8714, 0.2407, 0.8502, 0.2537, 0.8516, 0.06331, 0.7793, 0.04612, 0.7975, 0.04634, 0.7742, 0.3541, 0.9689, 0.3769, 0.9926, 0.3303, 0.9926, 0.08282, 0.791, 0.0796, 0.7925, 0.07768, 0.7845, 0.0, 0.0, 0.0, 0.0, 0.0, 0.0, 0.0, 0.0, 0.0, 0.0, 0.0, 0.0, 0.0, 0.0, 0.0, 0.0, 0.0, 0.0, 0.0, 0.0, 0.0, 0.0, 0.0, 0.0, 0.0, 0.0, 0.0, 0.0, 0.0, 0.0, 0.0, 0.0, 0.0, 0.0, 0.0, 0.0, 0.0, 0.0, 0.0, 0.0, 0.0, 0.0, 0.0, 0.0, 0.0, 0.0, 0.0, 0.0, 0.0, 0.0, 0.0, 0.0, 0.0, 0.0, 0.0, 0.0, 0.0, 0.0, 0.0, 0.0, 0.0, 0.0, 0.0, 0.0, 0.0, 0.0, 0.0, 0.0, 0.0, 0.0, 0.0, 0.0, 0.0, 0.0, 0.0, 0.0, 0.0, 0.0, 0.0, 0.0, 0.0, 0.0, 0.0, 0.0, 0.0, 0.0, 0.0, 0.0, 0.0, 0.0, 0.0, 0.0, 0.0, 0.0, 0.0, 0.0, 0.0, 0.0, 0.0, 0.0, 0.0, 0.0, 0.0, 0.0, 0.0, 0.0, 0.0, 0.0, 0.0, 0.0, 0.0, 0.0, 0.0, 0.0, 0.0, 0.0, 0.0, 0.0, 0.0, 0.0, 0.0, 0.0, 0.0, 0.0, 0.0, 0.0, 0.0, 0.0, 0.0, 0.0, 0.0, 0.0, 0.0, 0.0, 0.0, 0.0, 0.0, 0.0, 0.0, 0.0, 0.0, 0.0, 0.0, 0.0, 0.0, 0.0, 0.0, 0.0, 0.0, 0.0, 0.0, 0.0, 0.0, 0.0, 0.0, 0.0, 0.0, 0.0, 0.0, 0.0, 0.0, 0.0, 0.0, 0.0, 0.0, 0.0, 0.0, 0.0, 0.0, 0.0, 0.0, 0.0, 0.0, 0.0, 0.0, 0.0, 0.0, 0.0, 0.0, 0.0, 0.0, 0.0, 0.0, 0.0, 0.0, 0.0, 0.0, 0.0, 0.0, 0.0, 0.0, 0.0, 0.0, 0.0, 0.0, 0.0, 0.0, 0.0, 0.0, 0.0, 0.0, 0.0, 0.0, 0.0, 0.0, 0.0, 0.0, 0.0, 0.0, 0.0, 0.0, 0.0, 0.0, 0.0, 0.0, 0.0, 0.0, 0.0, 0.0, 0.0, 0.0, 0.0, 0.0, 0.0, 0.0, 0.0, 0.0, 0.0, 0.0, 0.0, 0.0, 0.0, 0.0, 0.0, 0.0, 0.0, 0.0, 0.0, 0.0, 0.0, 0.0, 0.0, 0.0, 0.0, 0.0, 0.0, 0.0, 0.0, 0.0, 0.0, 0.0, 0.0, 0.0, 0.0, 0.0, 0.0, 0.0, 0.0, 0.0, 0.0, 0.0, 0.0, 0.0, 0.0, 0.0, 0.0, 0.0, 0.0, 0.0, 0.0, 0.0, 0.0, 0.0, 0.0, 0.0, 0.0, 0.0, 0.0, 0.0, 0.0, 0.0, 0.0, 0.0, 0.0, 0.0, 0.0, 0.0, 0.0, 0.0, 0.0, 0.0, 0.0, 0.0, 0.0, 0.0, 0.0, 0.0, 0.0, 0.0, 0.0, 0.0, 0.0, 0.0, 0.0, 0.0, 0.0, 0.0, 0.0, 0.0, 0.0, 0.0, 0.0, 0.0, 0.0, 0.0, 0.0, 0.0, 0.0, 0.0, 0.0, 0.0, 0.0, 0.0, 0.0, 0.0, 0.0, 0.0, 0.0, 0.0, 0.0, 0.0, 0.0, 0.0, 0.0, 0.0, 0.0, 0.0, 0.0, 0.0, 0.0, 0.0, 0.0, 0.0, 0.0, 0.0, 0.0, 0.0, 0.0, 0.0, 0.0, 0.0, 0.0, 0.0, 0.0, 0.0, 0.0, 0.0, 0.0, 0.0, 0.0, 0.0, 0.0, 0.0, 0.0, 0.0, 0.0, 0.0, 0.0, 0.0, 0.0, 0.0, 0.0, 0.0, 0.0, 0.0, 0.0, 0.0, 0.0, 0.0, 0.0, 0.0, 0.0, 0.0, 0.0, 0.0, 0.0, 0.0, 0.0, 0.0, 0.0, 0.0, 0.0, 0.0, 0.0, 0.0, 0.0, 0.0, 0.0, 0.0, 0.0, 0.0, 0.0, 0.0, 0.0, 0.0, 0.0, 0.0, 0.0, 0.0, 0.0, 0.0, 0.0, 0.0, 0.0, 0.0, 0.0, 0.0, 0.0, 0.0, 0.0, 0.0, 0.0, 0.0, 0.0, 0.0, 0.0, 0.0, 0.0, 0.0, 0.0, 0.0, 0.0, 0.0, 0.0, 0.0, 0.0, 0.0, 0.0, 0.0, 0.0, 0.0, 0.0, 0.0, 0.0, 0.0, 0.0, 0.0, 0.0, 0.0, 0.0, 0.0, 0.0, 0.0, 0.0, 0.0, 0.0, 0.0, 0.0, 0.0, 0.0, 0.0, 0.0, 0.0, 0.0, 0.0, 0.0, 0.0, 0.0, 0.0, 0.0, 0.0, 0.0, 0.0, 0.0, 0.0, 0.0, 0.0, 0.0, 0.0, 0.0, 0.0, 0.0, 0.0, 0.0, 0.0, 0.0, 0.0, 0.0, 0.0, 0.0, 0.0, 0.0, 0.0, 0.0, 0.0, 0.0, 0.0, 0.0, 0.0, 0.0, 0.0, 0.0, 0.0, 0.0, 0.0, 0.0, 0.0, 0.0, 0.0, 0.0, 0.0, 0.0, 0.0, 0.0, 0.0, 0.0, 0.0, 0.0, 0.0, 0.0, 0.0, 0.0, 0.0, 0.0, 0.0, 0.0, 0.0, 0.0, 0.0, 0.0, 0.0, 0.0, 0.0, 0.0, 0.0, 0.0, 0.0, 0.0, 0.0, 0.0, 0.0, 0.0, 0.0, 0.0, 0.0, 0.0, 0.0, 0.0, 0.0, 0.0, 0.0, 0.0, 0.0, 0.0, 0.0, 0.0, 0.0, 0.0, 0.0, 0.0, 0.0, 0.0, 0.0, 0.0, 0.0, 0.0, 0.0, 0.0, 0.0, 0.0, 0.0, 0.0, 0.0, 0.0, 0.0, 0.0, 0.0, 0.0, 0.0, 0.0, 0.0, 0.0, 0.0, 0.0, 0.0, 0.0, 0.0, 0.0, 0.0, 0.0, 0.0, 0.0, 0.0, 0.0, 0.0, 0.0, 0.0, 0.0, 0.0, 0.0, 0.0, 0.0, 0.0, 0.0, 0.0, 0.0, 0.0, 0.0, 0.0, 0.0, 0.0, 0.0, 0.0, 0.0, 0.0, 0.0, 0.0, 0.0, 0.0, 0.0, 0.0, 0.0, 0.0, 0.0])
me_001.materials.append(mat_material)
me_001.update()
me_012 = bpy.data.meshes.new('立方体.012')
me_012.from_pydata([(0.2751, 0.3196, 0.3733), (0.2748, -0.3196, 0.3735), (0.3539, 0.2253, 0.8513), (-0.2744, 0.3196, 0.3736), (-0.3539, 0.2253, 0.8513), (-0.2744, -0.3196, 0.3736), (-0.3539, -0.2253, 0.8513), (0.3539, -0.2253, 0.8513), (0.2751, 0.2253, 0.3733), (-0.2739, 0.2253, 0.3748), (-0.2739, -0.2253, 0.3748), (0.2751, -0.2253, 0.3733), (0.2744, -0.2253, 0.8513), (-0.2744, -0.2253, 0.8513), (-0.2744, 0.2253, 0.8513), (0.2744, 0.2253, 0.8513), (-0.2744, 0.2253, 0.2973), (-0.2744, -0.2253, 0.2973), (0.2744, 0.2253, 0.2973), (0.2744, -0.2253, 0.2973), (-0.2744, -0.2253, 0.9276), (-0.2744, 0.2253, 0.9276), (0.2744, -0.2253, 0.9276), (0.2744, 0.2253, 0.9276), (0.2744, 0.3196, 0.8513), (-0.2744, 0.3196, 0.8513), (0.2744, -0.3196, 0.8513), (-0.2744, -0.3196, 0.8513), (-0.3539, -0.2253, 0.3736), (-0.3539, 0.2253, 0.3736), (0.3539, 0.2253, 0.3736), (0.3539, -0.2253, 0.3736)], [], [(9, 18, 16), (25, 15, 24), (20, 12, 22), (1, 10, 11), (18, 11, 19), (21, 15, 14), (21, 22, 23), (13, 21, 14), (29, 10, 28), (31, 8, 30), (23, 12, 15), (10, 19, 11), (17, 18, 19), (9, 17, 10), (12, 2, 15), (7, 30, 2), (15, 30, 8), (14, 6, 13), (6, 29, 28), (6, 10, 13), (13, 26, 12), (26, 5, 1), (0, 15, 8), (4, 9, 29), (12, 31, 7), (9, 0, 8), (3, 24, 0), (12, 1, 11), (9, 25, 3), (27, 10, 5), (9, 8, 18), (25, 14, 15), (20, 13, 12), (1, 5, 10), (18, 8, 11), (21, 23, 15), (21, 20, 22), (13, 20, 21), (29, 9, 10), (31, 11, 8), (23, 22, 12), (10, 17, 19), (17, 16, 18), (9, 16, 17), (12, 7, 2), (7, 31, 30), (15, 2, 30), (14, 4, 6), (6, 4, 29), (6, 28, 10), (13, 27, 26), (26, 27, 5), (0, 24, 15), (4, 14, 9), (12, 11, 31), (9, 3, 0), (3, 25, 24), (12, 26, 1), (9, 14, 25), (27, 13, 10)])
_uv = me_012.uv_layers.new(name='UVマップ')
_uv.uv.foreach_set('vector', [0.9564, 0.9663, 0.9491, 0.9736, 0.9491, 0.9663, 0.9637, 0.9443, 0.971, 0.937, 0.971, 0.9443, 0.9417, 0.9297, 0.9344, 0.9224, 0.9417, 0.9224, 0.9198, 0.9517, 0.9271, 0.959, 0.9198, 0.959, 0.9491, 0.9736, 0.9417, 0.9809, 0.9417, 0.9736, 0.9491, 0.9297, 0.9564, 0.9224, 0.9564, 0.9297, 0.9491, 0.9297, 0.9417, 0.9224, 0.9491, 0.9224, 0.9417, 0.937, 0.9491, 0.9297, 0.9491, 0.937, 0.9491, 0.9517, 0.9417, 0.959, 0.9417, 0.9517, 0.9051, 0.9517, 0.8978, 0.959, 0.8978, 0.9517, 0.9491, 0.9224, 0.9417, 0.915, 0.9491, 0.915, 0.9344, 0.9663, 0.9417, 0.9736, 0.9344, 0.9736, 0.9417, 0.9663, 0.9491, 0.9736, 0.9417, 0.9736, 0.9491, 0.959, 0.9417, 0.9663, 0.9417, 0.959, 0.9051, 0.937, 0.8978, 0.9443, 0.8978, 0.937, 0.9051, 0.9443, 0.8978, 0.9517, 0.8978, 0.9443, 0.8905, 0.9443, 0.8978, 0.9517, 0.8905, 0.9517, 0.9491, 0.937, 0.9417, 0.9443, 0.9417, 0.937, 0.9417, 0.9443, 0.9491, 0.9517, 0.9417, 0.9517, 0.9417, 0.9443, 0.9344, 0.9517, 0.9344, 0.9443, 0.9271, 0.937, 0.9198, 0.9443, 0.9198, 0.937, 0.9198, 0.9443, 0.9271, 0.9517, 0.9198, 0.9517, 0.971, 0.9517, 0.9783, 0.9443, 0.9783, 0.9517, 0.9491, 0.9443, 0.9564, 0.9517, 0.9491, 0.9517, 0.9125, 0.9443, 0.9051, 0.9517, 0.9051, 0.9443, 0.9637, 0.959, 0.971, 0.9517, 0.971, 0.959, 0.9637, 0.9517, 0.971, 0.9443, 0.971, 0.9517, 0.9125, 0.9443, 0.9198, 0.9517, 0.9125, 0.9517, 0.9564, 0.9517, 0.9637, 0.9443, 0.9637, 0.9517, 0.9271, 0.9443, 0.9344, 0.9517, 0.9271, 0.9517, 0.9564, 0.9663, 0.9564, 0.9736, 0.9491, 0.9736, 0.9637, 0.9443, 0.9637, 0.937, 0.971, 0.937, 0.9417, 0.9297, 0.9344, 0.9297, 0.9344, 0.9224, 0.9198, 0.9517, 0.9271, 0.9517, 0.9271, 0.959, 0.9491, 0.9736, 0.9491, 0.9809, 0.9417, 0.9809, 0.9491, 0.9297, 0.9491, 0.9224, 0.9564, 0.9224, 0.9491, 0.9297, 0.9417, 0.9297, 0.9417, 0.9224, 0.9417, 0.937, 0.9417, 0.9297, 0.9491, 0.9297, 0.9491, 0.9517, 0.9491, 0.959, 0.9417, 0.959, 0.9051, 0.9517, 0.9051, 0.959, 0.8978, 0.959, 0.9491, 0.9224, 0.9417, 0.9224, 0.9417, 0.915, 0.9344, 0.9663, 0.9417, 0.9663, 0.9417, 0.9736, 0.9417, 0.9663, 0.9491, 0.9663, 0.9491, 0.9736, 0.9491, 0.959, 0.9491, 0.9663, 0.9417, 0.9663, 0.9051, 0.937, 0.9051, 0.9443, 0.8978, 0.9443, 0.9051, 0.9443, 0.9051, 0.9517, 0.8978, 0.9517, 0.8905, 0.9443, 0.8978, 0.9443, 0.8978, 0.9517, 0.9491, 0.937, 0.9491, 0.9443, 0.9417, 0.9443, 0.9417, 0.9443, 0.9491, 0.9443, 0.9491, 0.9517, 0.9417, 0.9443, 0.9417, 0.9517, 0.9344, 0.9517, 0.9271, 0.937, 0.9271, 0.9443, 0.9198, 0.9443, 0.9198, 0.9443, 0.9271, 0.9443, 0.9271, 0.9517, 0.971, 0.9517, 0.971, 0.9443, 0.9783, 0.9443, 0.9491, 0.9443, 0.9564, 0.9443, 0.9564, 0.9517, 0.9125, 0.9443, 0.9125, 0.9517, 0.9051, 0.9517, 0.9637, 0.959, 0.9637, 0.9517, 0.971, 0.9517, 0.9637, 0.9517, 0.9637, 0.9443, 0.971, 0.9443, 0.9125, 0.9443, 0.9198, 0.9443, 0.9198, 0.9517, 0.9564, 0.9517, 0.9564, 0.9443, 0.9637, 0.9443, 0.9271, 0.9443, 0.9344, 0.9443, 0.9344, 0.9517])
_uv.active_render = True
_uv = me_012.uv_layers.new(name='UVMap')
_uv.uv.foreach_set('vector', [0.0, 0.0, 0.0, 0.0, 0.0, 0.0, 0.0, 0.0, 0.0, 0.0, 0.0, 0.0, 0.0, 0.0, 0.0, 0.0, 0.0, 0.0, 0.0, 0.0, 0.0, 0.0, 0.0, 0.0, 0.0, 0.0, 0.0, 0.0, 0.0, 0.0, 0.0, 0.0, 0.0, 0.0, 0.0, 0.0, 0.0, 0.0, 0.0, 0.0, 0.0, 0.0, 0.0, 0.0, 0.0, 0.0, 0.0, 0.0, 0.0, 0.0, 0.0, 0.0, 0.0, 0.0, 0.0, 0.0, 0.0, 0.0, 0.0, 0.0, 0.0, 0.0, 0.0, 0.0, 0.0, 0.0, 0.0, 0.0, 0.0, 0.0, 0.0, 0.0, 0.0, 0.0, 0.0, 0.0, 0.0, 0.0, 0.0, 0.0, 0.0, 0.0, 0.0, 0.0, 0.0, 0.0, 0.0, 0.0, 0.0, 0.0, 0.0, 0.0, 0.0, 0.0, 0.0, 0.0, 0.0, 0.0, 0.0, 0.0, 0.0, 0.0, 0.0, 0.0, 0.0, 0.0, 0.0, 0.0, 0.0, 0.0, 0.0, 0.0, 0.0, 0.0, 0.0, 0.0, 0.0, 0.0, 0.0, 0.0, 0.0, 0.0, 0.0, 0.0, 0.0, 0.0, 0.0, 0.0, 0.0, 0.0, 0.0, 0.0, 0.0, 0.0, 0.0, 0.0, 0.0, 0.0, 0.0, 0.0, 0.0, 0.0, 0.0, 0.0, 0.0, 0.0, 0.0, 0.0, 0.0, 0.0, 0.0, 0.0, 0.0, 0.0, 0.0, 0.0, 0.0, 0.0, 0.0, 0.0, 0.0, 0.0, 0.0, 0.0, 0.0, 0.0, 0.0, 0.0, 0.0, 0.0, 0.0, 0.0, 0.0, 0.0, 0.0, 0.0, 0.0, 0.0, 0.0, 0.0, 0.0, 0.0, 0.0, 0.0, 0.0, 0.0, 0.0, 0.0, 0.0, 0.0, 0.0, 0.0, 0.0, 0.0, 0.0, 0.0, 0.0, 0.0, 0.0, 0.0, 0.0, 0.0, 0.0, 0.0, 0.0, 0.0, 0.0, 0.0, 0.0, 0.0, 0.0, 0.0, 0.0, 0.0, 0.0, 0.0, 0.0, 0.0, 0.0, 0.0, 0.0, 0.0, 0.0, 0.0, 0.0, 0.0, 0.0, 0.0, 0.0, 0.0, 0.0, 0.0, 0.0, 0.0, 0.0, 0.0, 0.0, 0.0, 0.0, 0.0, 0.0, 0.0, 0.0, 0.0, 0.0, 0.0, 0.0, 0.0, 0.0, 0.0, 0.0, 0.0, 0.0, 0.0, 0.0, 0.0, 0.0, 0.0, 0.0, 0.0, 0.0, 0.0, 0.0, 0.0, 0.0, 0.0, 0.0, 0.0, 0.0, 0.0, 0.0, 0.0, 0.0, 0.0, 0.0, 0.0, 0.0, 0.0, 0.0, 0.0, 0.0, 0.0, 0.0, 0.0, 0.0, 0.0, 0.0, 0.0, 0.0, 0.0, 0.0, 0.0, 0.0, 0.0, 0.0, 0.0, 0.0, 0.0, 0.0, 0.0, 0.0, 0.0, 0.0, 0.0, 0.0, 0.0, 0.0, 0.0, 0.0, 0.0, 0.0, 0.0, 0.0, 0.0, 0.0, 0.0, 0.0, 0.0, 0.0, 0.0, 0.0, 0.0, 0.0, 0.0, 0.0, 0.0, 0.0, 0.0, 0.0, 0.0, 0.0, 0.0, 0.0, 0.0, 0.0, 0.0, 0.0, 0.0, 0.0, 0.0, 0.0, 0.0, 0.0, 0.0, 0.0, 0.0, 0.0, 0.0, 0.0, 0.0, 0.0, 0.0, 0.0, 0.0, 0.0, 0.0, 0.0, 0.0, 0.0, 0.0])
me_012.materials.append(mat_material)
me_012.update()
arm_x = bpy.data.armatures.new('アーマチュア')  # bones are not reproduced

# ---- objects
ob_arm = bpy.data.objects.new('Arm', me_001)
ob_arm_007 = bpy.data.objects.new('Arm.007', me_012)
ob_x = bpy.data.objects.new('アーマチュア', arm_x)

# ---- transforms, parenting, visibility, modifiers, constraints
ob_arm.parent = ob_x
ob_arm.location = (0.0, 0.0, 0.0)
_vg = ob_arm.vertex_groups.new(name='ボーン')
_vg.add([66, 67, 68, 69, 70, 71, 72, 73, 74, 75, 76, 77, 78, 79, 80, 81, 82, 83, 84, 85, 86, 87, 88, 89, 90, 91, 92, 93, 94, 95, 96, 97, 98, 99, 100, 101, 118, 119, 120, 121, 122, 123, 124, 125], 1.0, 'REPLACE')
_vg = ob_arm.vertex_groups.new(name='ボーン.001')
_vg.add([0, 1, 2, 3, 4, 5, 6, 7], 1.0, 'REPLACE')
_vg = ob_arm.vertex_groups.new(name='ボーン.002')
_vg.add([8, 9, 10, 11, 12, 13, 14, 15], 1.0, 'REPLACE')
_vg = ob_arm.vertex_groups.new(name='ボーン.003')
_vg.add([110, 111, 112, 113, 114, 115, 116, 117], 1.0, 'REPLACE')
_vg = ob_arm.vertex_groups.new(name='ボーン.004')
_vg.add([102, 103, 104, 105, 106, 107, 108, 109], 1.0, 'REPLACE')
_vg = ob_arm.vertex_groups.new(name='ボーン.005')
_vg.add([16, 17, 18, 19, 20, 21, 22, 23, 24, 25, 26, 27, 28, 29, 30, 31, 32, 33, 34, 35, 36, 37, 38, 39, 40, 41, 42, 43, 44, 45, 46, 47, 48, 49, 50, 51, 52, 53, 54, 55, 56, 57, 58, 59, 60, 61, 62, 63, 64, 65], 1.0, 'REPLACE')
_m = ob_arm.modifiers.new('アーマチュア', 'ARMATURE')
_m.object = ob_x
ob_arm_007.parent = ob_x
ob_arm_007.location = (0.0, 0.0, 0.0)
_vg = ob_arm_007.vertex_groups.new(name='ボーン')
_vg = ob_arm_007.vertex_groups.new(name='ボーン.001')
_vg = ob_arm_007.vertex_groups.new(name='ボーン.002')
_vg = ob_arm_007.vertex_groups.new(name='ボーン.003')
_vg = ob_arm_007.vertex_groups.new(name='ボーン.004')
_vg = ob_arm_007.vertex_groups.new(name='ボーン.005')
_vg.add([0, 1, 2, 3, 4, 5, 6, 7, 8, 9, 10, 11, 12, 13, 14, 15, 16, 17, 18, 19, 20, 21, 22, 23, 24, 25, 26, 27, 28, 29, 30, 31], 1.0, 'REPLACE')
_m = ob_arm_007.modifiers.new('アーマチュア', 'ARMATURE')
_m.object = ob_x
ob_x.location = (0.0, 0.0, 0.0)
ob_x.show_in_front = True

# ---- collection membership
col_collection.objects.link(ob_arm)
col_collection.objects.link(ob_arm_007)
col_collection.objects.link(ob_x)

# ---- scene / render settings (as saved in the file)
scene.frame_start = 1; scene.frame_end = 30; scene.frame_set(1)
scene.render.engine = 'BLENDER_EEVEE_NEXT'
bpy.context.view_layer.update()

# ---- added for rendering (the .blend has no active camera and no usable light): camera, sun
cam_auto = bpy.data.cameras.new('AutoCamera')
cam_auto.lens = 50.0
cam_auto.sensor_width = 36.0
cam_auto.clip_end = 1000.0
ob_auto_camera = bpy.data.objects.new('AutoCamera', cam_auto)
scene.collection.objects.link(ob_auto_camera)
ob_auto_camera.location = (1.75571, -2.15125, 1.61477)
ob_auto_camera.rotation_euler = (1.09748, -7.21219e-08, 0.694738)
scene.camera = ob_auto_camera
light_auto_sun = bpy.data.lights.new('AutoSun', 'SUN')
light_auto_sun.energy = 3.0
light_auto_sun.angle = 0.0523599
ob_auto_sun = bpy.data.objects.new('AutoSun', light_auto_sun)
scene.collection.objects.link(ob_auto_sun)
ob_auto_sun.rotation_euler = (0.872665, 0.174533, 0.523599)
bpy.context.view_layer.update()
